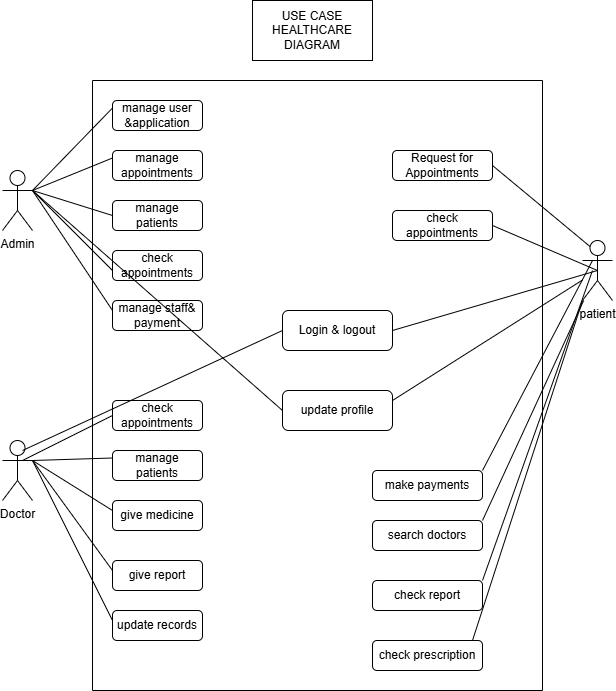

The diagram above was exported from draw.io. Its source (the exported page's mxGraphModel, read from the mxfile embedded in the PNG):
<mxGraphModel dx="786" dy="665" grid="1" gridSize="10" guides="1" tooltips="1" connect="1" arrows="1" fold="1" page="1" pageScale="1" pageWidth="850" pageHeight="1100" math="0" shadow="0">
  <root>
    <mxCell id="0" />
    <mxCell id="1" parent="0" />
    <mxCell id="2S9wD-tdMxLOi4YQ5fTL-1" value="" style="swimlane;startSize=0;" vertex="1" parent="1">
      <mxGeometry x="170" y="210" width="450" height="610" as="geometry" />
    </mxCell>
    <mxCell id="2S9wD-tdMxLOi4YQ5fTL-2" value="manage user &amp;amp;application" style="rounded=1;whiteSpace=wrap;html=1;" vertex="1" parent="2S9wD-tdMxLOi4YQ5fTL-1">
      <mxGeometry x="20" y="20" width="90" height="30" as="geometry" />
    </mxCell>
    <mxCell id="2S9wD-tdMxLOi4YQ5fTL-5" value="manage appointments" style="rounded=1;whiteSpace=wrap;html=1;" vertex="1" parent="2S9wD-tdMxLOi4YQ5fTL-1">
      <mxGeometry x="20" y="70" width="90" height="30" as="geometry" />
    </mxCell>
    <mxCell id="2S9wD-tdMxLOi4YQ5fTL-7" value="manage patients" style="rounded=1;whiteSpace=wrap;html=1;" vertex="1" parent="2S9wD-tdMxLOi4YQ5fTL-1">
      <mxGeometry x="20" y="120" width="90" height="30" as="geometry" />
    </mxCell>
    <mxCell id="2S9wD-tdMxLOi4YQ5fTL-10" value="check appointments" style="rounded=1;whiteSpace=wrap;html=1;" vertex="1" parent="2S9wD-tdMxLOi4YQ5fTL-1">
      <mxGeometry x="20" y="170" width="90" height="30" as="geometry" />
    </mxCell>
    <mxCell id="2S9wD-tdMxLOi4YQ5fTL-12" value="manage staff&amp;amp; payment" style="rounded=1;whiteSpace=wrap;html=1;" vertex="1" parent="2S9wD-tdMxLOi4YQ5fTL-1">
      <mxGeometry x="20" y="220" width="90" height="30" as="geometry" />
    </mxCell>
    <mxCell id="2S9wD-tdMxLOi4YQ5fTL-13" value="" style="endArrow=none;html=1;rounded=0;exitX=1;exitY=0.3333333333333333;exitDx=0;exitDy=0;exitPerimeter=0;" edge="1" parent="2S9wD-tdMxLOi4YQ5fTL-1" source="2S9wD-tdMxLOi4YQ5fTL-3">
      <mxGeometry width="50" height="50" relative="1" as="geometry">
        <mxPoint x="-30" y="280" as="sourcePoint" />
        <mxPoint x="20" y="230" as="targetPoint" />
      </mxGeometry>
    </mxCell>
    <mxCell id="2S9wD-tdMxLOi4YQ5fTL-22" value="check appointments" style="rounded=1;whiteSpace=wrap;html=1;" vertex="1" parent="2S9wD-tdMxLOi4YQ5fTL-1">
      <mxGeometry x="20" y="320" width="90" height="30" as="geometry" />
    </mxCell>
    <mxCell id="2S9wD-tdMxLOi4YQ5fTL-31" value="manage patients" style="rounded=1;whiteSpace=wrap;html=1;" vertex="1" parent="2S9wD-tdMxLOi4YQ5fTL-1">
      <mxGeometry x="20" y="370" width="90" height="30" as="geometry" />
    </mxCell>
    <mxCell id="2S9wD-tdMxLOi4YQ5fTL-33" value="give medicine" style="rounded=1;whiteSpace=wrap;html=1;" vertex="1" parent="2S9wD-tdMxLOi4YQ5fTL-1">
      <mxGeometry x="20" y="420" width="90" height="30" as="geometry" />
    </mxCell>
    <mxCell id="2S9wD-tdMxLOi4YQ5fTL-34" value="give report" style="rounded=1;whiteSpace=wrap;html=1;" vertex="1" parent="2S9wD-tdMxLOi4YQ5fTL-1">
      <mxGeometry x="20" y="480" width="90" height="30" as="geometry" />
    </mxCell>
    <mxCell id="2S9wD-tdMxLOi4YQ5fTL-35" value="update records" style="rounded=1;whiteSpace=wrap;html=1;" vertex="1" parent="2S9wD-tdMxLOi4YQ5fTL-1">
      <mxGeometry x="20" y="530" width="90" height="30" as="geometry" />
    </mxCell>
    <mxCell id="2S9wD-tdMxLOi4YQ5fTL-36" value="" style="endArrow=none;html=1;rounded=0;exitX=1;exitY=0.3333333333333333;exitDx=0;exitDy=0;exitPerimeter=0;" edge="1" parent="2S9wD-tdMxLOi4YQ5fTL-1" source="2S9wD-tdMxLOi4YQ5fTL-14">
      <mxGeometry width="50" height="50" relative="1" as="geometry">
        <mxPoint x="-30" y="480" as="sourcePoint" />
        <mxPoint x="20" y="430" as="targetPoint" />
      </mxGeometry>
    </mxCell>
    <mxCell id="2S9wD-tdMxLOi4YQ5fTL-39" value="" style="endArrow=none;html=1;rounded=0;exitX=1;exitY=0.3333333333333333;exitDx=0;exitDy=0;exitPerimeter=0;" edge="1" parent="2S9wD-tdMxLOi4YQ5fTL-1" source="2S9wD-tdMxLOi4YQ5fTL-14">
      <mxGeometry width="50" height="50" relative="1" as="geometry">
        <mxPoint x="-30" y="540" as="sourcePoint" />
        <mxPoint x="20" y="490" as="targetPoint" />
      </mxGeometry>
    </mxCell>
    <mxCell id="2S9wD-tdMxLOi4YQ5fTL-41" value="Request for Appointments" style="rounded=1;whiteSpace=wrap;html=1;" vertex="1" parent="2S9wD-tdMxLOi4YQ5fTL-1">
      <mxGeometry x="300" y="70" width="100" height="30" as="geometry" />
    </mxCell>
    <mxCell id="2S9wD-tdMxLOi4YQ5fTL-43" value="check appointments" style="rounded=1;whiteSpace=wrap;html=1;" vertex="1" parent="2S9wD-tdMxLOi4YQ5fTL-1">
      <mxGeometry x="300" y="130" width="100" height="30" as="geometry" />
    </mxCell>
    <mxCell id="2S9wD-tdMxLOi4YQ5fTL-49" value="update profile" style="rounded=1;whiteSpace=wrap;html=1;" vertex="1" parent="2S9wD-tdMxLOi4YQ5fTL-1">
      <mxGeometry x="190" y="310" width="110" height="40" as="geometry" />
    </mxCell>
    <mxCell id="2S9wD-tdMxLOi4YQ5fTL-51" value="make payments" style="rounded=1;whiteSpace=wrap;html=1;" vertex="1" parent="2S9wD-tdMxLOi4YQ5fTL-1">
      <mxGeometry x="280" y="390" width="110" height="30" as="geometry" />
    </mxCell>
    <mxCell id="2S9wD-tdMxLOi4YQ5fTL-52" value="search doctors" style="rounded=1;whiteSpace=wrap;html=1;" vertex="1" parent="2S9wD-tdMxLOi4YQ5fTL-1">
      <mxGeometry x="280" y="440" width="110" height="30" as="geometry" />
    </mxCell>
    <mxCell id="2S9wD-tdMxLOi4YQ5fTL-53" value="check report" style="rounded=1;whiteSpace=wrap;html=1;" vertex="1" parent="2S9wD-tdMxLOi4YQ5fTL-1">
      <mxGeometry x="280" y="500" width="110" height="30" as="geometry" />
    </mxCell>
    <mxCell id="2S9wD-tdMxLOi4YQ5fTL-54" value="check prescription" style="rounded=1;whiteSpace=wrap;html=1;" vertex="1" parent="2S9wD-tdMxLOi4YQ5fTL-1">
      <mxGeometry x="280" y="560" width="110" height="30" as="geometry" />
    </mxCell>
    <mxCell id="2S9wD-tdMxLOi4YQ5fTL-57" value="" style="endArrow=none;html=1;rounded=0;" edge="1" parent="2S9wD-tdMxLOi4YQ5fTL-1" target="2S9wD-tdMxLOi4YQ5fTL-40">
      <mxGeometry width="50" height="50" relative="1" as="geometry">
        <mxPoint x="390" y="440" as="sourcePoint" />
        <mxPoint x="440" y="390" as="targetPoint" />
      </mxGeometry>
    </mxCell>
    <mxCell id="2S9wD-tdMxLOi4YQ5fTL-58" value="" style="endArrow=none;html=1;rounded=0;" edge="1" parent="2S9wD-tdMxLOi4YQ5fTL-1">
      <mxGeometry width="50" height="50" relative="1" as="geometry">
        <mxPoint x="390" y="500" as="sourcePoint" />
        <mxPoint x="500" y="190" as="targetPoint" />
      </mxGeometry>
    </mxCell>
    <mxCell id="2S9wD-tdMxLOi4YQ5fTL-59" value="" style="endArrow=none;html=1;rounded=0;" edge="1" parent="2S9wD-tdMxLOi4YQ5fTL-1">
      <mxGeometry width="50" height="50" relative="1" as="geometry">
        <mxPoint x="380" y="560" as="sourcePoint" />
        <mxPoint x="490" y="220" as="targetPoint" />
      </mxGeometry>
    </mxCell>
    <mxCell id="2S9wD-tdMxLOi4YQ5fTL-3" value="Admin&lt;div&gt;&lt;br&gt;&lt;/div&gt;" style="shape=umlActor;verticalLabelPosition=bottom;verticalAlign=top;html=1;outlineConnect=0;" vertex="1" parent="1">
      <mxGeometry x="80" y="300" width="30" height="60" as="geometry" />
    </mxCell>
    <mxCell id="2S9wD-tdMxLOi4YQ5fTL-4" value="" style="endArrow=none;html=1;rounded=0;entryX=0;entryY=0.25;entryDx=0;entryDy=0;" edge="1" parent="1" target="2S9wD-tdMxLOi4YQ5fTL-2">
      <mxGeometry width="50" height="50" relative="1" as="geometry">
        <mxPoint x="110" y="320" as="sourcePoint" />
        <mxPoint x="160" y="270" as="targetPoint" />
      </mxGeometry>
    </mxCell>
    <mxCell id="2S9wD-tdMxLOi4YQ5fTL-6" value="" style="endArrow=none;html=1;rounded=0;entryX=0;entryY=0.25;entryDx=0;entryDy=0;exitX=1;exitY=0.3333333333333333;exitDx=0;exitDy=0;exitPerimeter=0;" edge="1" parent="1" source="2S9wD-tdMxLOi4YQ5fTL-3" target="2S9wD-tdMxLOi4YQ5fTL-5">
      <mxGeometry width="50" height="50" relative="1" as="geometry">
        <mxPoint x="100" y="340" as="sourcePoint" />
        <mxPoint x="150" y="290" as="targetPoint" />
      </mxGeometry>
    </mxCell>
    <mxCell id="2S9wD-tdMxLOi4YQ5fTL-8" value="" style="endArrow=none;html=1;rounded=0;entryX=0;entryY=0.5;entryDx=0;entryDy=0;exitX=1;exitY=0.3333333333333333;exitDx=0;exitDy=0;exitPerimeter=0;" edge="1" parent="1" source="2S9wD-tdMxLOi4YQ5fTL-3" target="2S9wD-tdMxLOi4YQ5fTL-7">
      <mxGeometry width="50" height="50" relative="1" as="geometry">
        <mxPoint x="100" y="350" as="sourcePoint" />
        <mxPoint x="150" y="300" as="targetPoint" />
      </mxGeometry>
    </mxCell>
    <mxCell id="2S9wD-tdMxLOi4YQ5fTL-11" value="" style="endArrow=none;html=1;rounded=0;exitX=1;exitY=0.3333333333333333;exitDx=0;exitDy=0;exitPerimeter=0;entryX=0;entryY=0.667;entryDx=0;entryDy=0;entryPerimeter=0;" edge="1" parent="1" source="2S9wD-tdMxLOi4YQ5fTL-3" target="2S9wD-tdMxLOi4YQ5fTL-10">
      <mxGeometry width="50" height="50" relative="1" as="geometry">
        <mxPoint x="140" y="460" as="sourcePoint" />
        <mxPoint x="190" y="410" as="targetPoint" />
      </mxGeometry>
    </mxCell>
    <mxCell id="2S9wD-tdMxLOi4YQ5fTL-14" value="Doctor" style="shape=umlActor;verticalLabelPosition=bottom;verticalAlign=top;html=1;outlineConnect=0;" vertex="1" parent="1">
      <mxGeometry x="80" y="570" width="30" height="60" as="geometry" />
    </mxCell>
    <mxCell id="2S9wD-tdMxLOi4YQ5fTL-21" value="" style="endArrow=none;html=1;rounded=0;entryX=0;entryY=0.5;entryDx=0;entryDy=0;" edge="1" parent="1" target="2S9wD-tdMxLOi4YQ5fTL-22">
      <mxGeometry width="50" height="50" relative="1" as="geometry">
        <mxPoint x="100" y="590" as="sourcePoint" />
        <mxPoint x="150" y="540" as="targetPoint" />
      </mxGeometry>
    </mxCell>
    <mxCell id="2S9wD-tdMxLOi4YQ5fTL-37" value="" style="endArrow=none;html=1;rounded=0;entryX=0;entryY=0.25;entryDx=0;entryDy=0;exitX=1;exitY=0.3333333333333333;exitDx=0;exitDy=0;exitPerimeter=0;" edge="1" parent="1" source="2S9wD-tdMxLOi4YQ5fTL-14" target="2S9wD-tdMxLOi4YQ5fTL-31">
      <mxGeometry width="50" height="50" relative="1" as="geometry">
        <mxPoint x="100" y="640" as="sourcePoint" />
        <mxPoint x="150" y="590" as="targetPoint" />
      </mxGeometry>
    </mxCell>
    <mxCell id="2S9wD-tdMxLOi4YQ5fTL-38" value="" style="endArrow=none;html=1;rounded=0;exitX=1;exitY=0.3333333333333333;exitDx=0;exitDy=0;exitPerimeter=0;" edge="1" parent="1" source="2S9wD-tdMxLOi4YQ5fTL-14">
      <mxGeometry width="50" height="50" relative="1" as="geometry">
        <mxPoint x="140" y="800" as="sourcePoint" />
        <mxPoint x="190" y="750" as="targetPoint" />
      </mxGeometry>
    </mxCell>
    <mxCell id="2S9wD-tdMxLOi4YQ5fTL-40" value="patient&lt;div&gt;&lt;br&gt;&lt;/div&gt;" style="shape=umlActor;verticalLabelPosition=bottom;verticalAlign=top;html=1;outlineConnect=0;" vertex="1" parent="1">
      <mxGeometry x="660" y="370" width="30" height="60" as="geometry" />
    </mxCell>
    <mxCell id="2S9wD-tdMxLOi4YQ5fTL-42" value="" style="endArrow=none;html=1;rounded=0;exitX=1;exitY=0.5;exitDx=0;exitDy=0;entryX=0.25;entryY=0.1;entryDx=0;entryDy=0;entryPerimeter=0;" edge="1" parent="1" source="2S9wD-tdMxLOi4YQ5fTL-41" target="2S9wD-tdMxLOi4YQ5fTL-40">
      <mxGeometry width="50" height="50" relative="1" as="geometry">
        <mxPoint x="380" y="480" as="sourcePoint" />
        <mxPoint x="430" y="430" as="targetPoint" />
      </mxGeometry>
    </mxCell>
    <mxCell id="2S9wD-tdMxLOi4YQ5fTL-44" value="" style="endArrow=none;html=1;rounded=0;entryX=0.5;entryY=0.5;entryDx=0;entryDy=0;entryPerimeter=0;exitX=1;exitY=0.5;exitDx=0;exitDy=0;" edge="1" parent="1" source="2S9wD-tdMxLOi4YQ5fTL-43" target="2S9wD-tdMxLOi4YQ5fTL-40">
      <mxGeometry width="50" height="50" relative="1" as="geometry">
        <mxPoint x="380" y="480" as="sourcePoint" />
        <mxPoint x="430" y="430" as="targetPoint" />
      </mxGeometry>
    </mxCell>
    <mxCell id="2S9wD-tdMxLOi4YQ5fTL-45" value="" style="endArrow=none;html=1;rounded=0;entryX=0.5;entryY=0.5;entryDx=0;entryDy=0;entryPerimeter=0;" edge="1" parent="1" target="2S9wD-tdMxLOi4YQ5fTL-40">
      <mxGeometry width="50" height="50" relative="1" as="geometry">
        <mxPoint x="470" y="460" as="sourcePoint" />
        <mxPoint x="430" y="430" as="targetPoint" />
      </mxGeometry>
    </mxCell>
    <mxCell id="2S9wD-tdMxLOi4YQ5fTL-46" value="Login &amp;amp; logout" style="rounded=1;whiteSpace=wrap;html=1;" vertex="1" parent="1">
      <mxGeometry x="360" y="440" width="110" height="40" as="geometry" />
    </mxCell>
    <mxCell id="2S9wD-tdMxLOi4YQ5fTL-48" value="" style="endArrow=none;html=1;rounded=0;entryX=0;entryY=0.5;entryDx=0;entryDy=0;" edge="1" parent="1" target="2S9wD-tdMxLOi4YQ5fTL-46">
      <mxGeometry width="50" height="50" relative="1" as="geometry">
        <mxPoint x="100" y="580" as="sourcePoint" />
        <mxPoint x="150" y="530" as="targetPoint" />
      </mxGeometry>
    </mxCell>
    <mxCell id="2S9wD-tdMxLOi4YQ5fTL-47" value="" style="endArrow=none;html=1;rounded=0;entryX=0;entryY=0.5;entryDx=0;entryDy=0;exitX=1;exitY=0.3333333333333333;exitDx=0;exitDy=0;exitPerimeter=0;" edge="1" parent="1" source="2S9wD-tdMxLOi4YQ5fTL-3" target="2S9wD-tdMxLOi4YQ5fTL-49">
      <mxGeometry width="50" height="50" relative="1" as="geometry">
        <mxPoint x="340" y="580" as="sourcePoint" />
        <mxPoint x="390" y="530" as="targetPoint" />
      </mxGeometry>
    </mxCell>
    <mxCell id="2S9wD-tdMxLOi4YQ5fTL-50" value="" style="endArrow=none;html=1;rounded=0;exitX=1;exitY=0.25;exitDx=0;exitDy=0;" edge="1" parent="1" source="2S9wD-tdMxLOi4YQ5fTL-49" target="2S9wD-tdMxLOi4YQ5fTL-40">
      <mxGeometry width="50" height="50" relative="1" as="geometry">
        <mxPoint x="380" y="480" as="sourcePoint" />
        <mxPoint x="430" y="430" as="targetPoint" />
      </mxGeometry>
    </mxCell>
    <mxCell id="2S9wD-tdMxLOi4YQ5fTL-55" value="" style="endArrow=none;html=1;rounded=0;exitX=1;exitY=0;exitDx=0;exitDy=0;" edge="1" parent="1" source="2S9wD-tdMxLOi4YQ5fTL-51">
      <mxGeometry width="50" height="50" relative="1" as="geometry">
        <mxPoint x="380" y="580" as="sourcePoint" />
        <mxPoint x="670" y="390" as="targetPoint" />
      </mxGeometry>
    </mxCell>
    <mxCell id="2S9wD-tdMxLOi4YQ5fTL-60" value="USE CASE HEALTHCARE DIAGRAM" style="whiteSpace=wrap;html=1;" vertex="1" parent="1">
      <mxGeometry x="330" y="130" width="120" height="60" as="geometry" />
    </mxCell>
  </root>
</mxGraphModel>